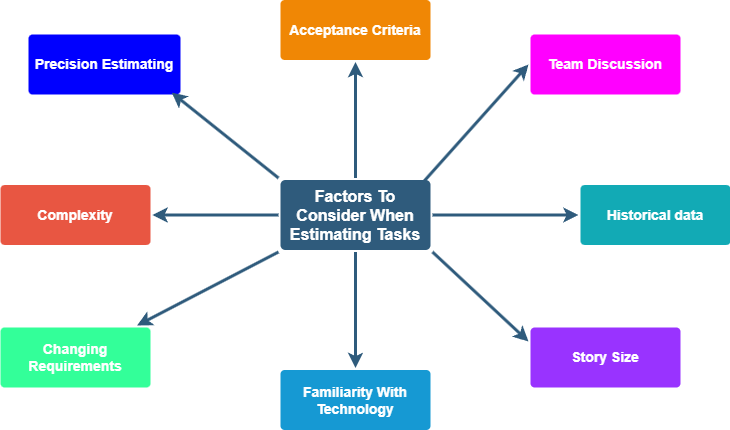

The diagram above was exported from draw.io. Its source (the exported page's mxGraphModel, read from the mxfile embedded in the PNG):
<mxGraphModel dx="1444" dy="749" grid="0" gridSize="10" guides="1" tooltips="1" connect="1" arrows="1" fold="1" page="1" pageScale="1" pageWidth="1169" pageHeight="827" background="none" math="0" shadow="0">
  <root>
    <mxCell id="0" />
    <mxCell id="1" parent="0" />
    <mxCell id="1745" value="" style="edgeStyle=none;rounded=0;jumpStyle=none;html=1;shadow=0;labelBackgroundColor=none;startArrow=none;startFill=0;endArrow=classic;endFill=1;jettySize=auto;orthogonalLoop=1;strokeColor=#2F5B7C;strokeWidth=3;fontFamily=Helvetica;fontSize=16;fontColor=#23445D;spacing=5;" parent="1" source="1749" target="1764" edge="1">
      <mxGeometry relative="1" as="geometry" />
    </mxCell>
    <mxCell id="1746" value="" style="edgeStyle=none;rounded=0;jumpStyle=none;html=1;shadow=0;labelBackgroundColor=none;startArrow=none;startFill=0;endArrow=classic;endFill=1;jettySize=auto;orthogonalLoop=1;strokeColor=#2F5B7C;strokeWidth=3;fontFamily=Helvetica;fontSize=16;fontColor=#23445D;spacing=5;" parent="1" source="1749" target="1771" edge="1">
      <mxGeometry relative="1" as="geometry" />
    </mxCell>
    <mxCell id="1747" value="" style="edgeStyle=none;rounded=0;jumpStyle=none;html=1;shadow=0;labelBackgroundColor=none;startArrow=none;startFill=0;endArrow=classic;endFill=1;jettySize=auto;orthogonalLoop=1;strokeColor=#2F5B7C;strokeWidth=3;fontFamily=Helvetica;fontSize=16;fontColor=#23445D;spacing=5;" parent="1" source="1749" target="1760" edge="1">
      <mxGeometry relative="1" as="geometry" />
    </mxCell>
    <mxCell id="1748" value="" style="edgeStyle=none;rounded=0;jumpStyle=none;html=1;shadow=0;labelBackgroundColor=none;startArrow=none;startFill=0;endArrow=classic;endFill=1;jettySize=auto;orthogonalLoop=1;strokeColor=#2F5B7C;strokeWidth=3;fontFamily=Helvetica;fontSize=16;fontColor=#23445D;spacing=5;" parent="1" source="1749" target="1753" edge="1">
      <mxGeometry relative="1" as="geometry" />
    </mxCell>
    <mxCell id="1749" value="Factors To Consider When Estimating Tasks" style="rounded=1;whiteSpace=wrap;html=1;shadow=0;labelBackgroundColor=none;strokeColor=none;strokeWidth=3;fillColor=#2F5B7C;fontFamily=Helvetica;fontSize=16;fontColor=#FFFFFF;align=center;fontStyle=1;spacing=5;arcSize=7;perimeterSpacing=2;" parent="1" vertex="1">
      <mxGeometry x="495" y="380.5" width="150" height="70" as="geometry" />
    </mxCell>
    <mxCell id="1753" value="Complexity" style="rounded=1;whiteSpace=wrap;html=1;shadow=0;labelBackgroundColor=none;strokeColor=none;strokeWidth=3;fillColor=#e85642;fontFamily=Helvetica;fontSize=14;fontColor=#FFFFFF;align=center;spacing=5;fontStyle=1;arcSize=7;perimeterSpacing=2;" parent="1" vertex="1">
      <mxGeometry x="215" y="385.5" width="150" height="60" as="geometry" />
    </mxCell>
    <mxCell id="1760" value="Familiarity With Technology" style="rounded=1;whiteSpace=wrap;html=1;shadow=0;labelBackgroundColor=none;strokeColor=none;strokeWidth=3;fillColor=#1699d3;fontFamily=Helvetica;fontSize=14;fontColor=#FFFFFF;align=center;spacing=5;fontStyle=1;arcSize=7;perimeterSpacing=2;" parent="1" vertex="1">
      <mxGeometry x="495" y="570.5" width="150" height="60" as="geometry" />
    </mxCell>
    <mxCell id="1764" value="Acceptance Criteria" style="rounded=1;whiteSpace=wrap;html=1;shadow=0;labelBackgroundColor=none;strokeColor=none;strokeWidth=3;fillColor=#F08705;fontFamily=Helvetica;fontSize=14;fontColor=#FFFFFF;align=center;spacing=5;fontStyle=1;arcSize=7;perimeterSpacing=2;" parent="1" vertex="1">
      <mxGeometry x="495" y="200.5" width="150" height="60" as="geometry" />
    </mxCell>
    <mxCell id="1771" value="Historical data" style="rounded=1;whiteSpace=wrap;html=1;shadow=0;labelBackgroundColor=none;strokeColor=none;strokeWidth=3;fillColor=#12aab5;fontFamily=Helvetica;fontSize=14;fontColor=#FFFFFF;align=center;spacing=5;fontStyle=1;arcSize=7;perimeterSpacing=2;" parent="1" vertex="1">
      <mxGeometry x="795" y="385.4999999999999" width="150" height="60" as="geometry" />
    </mxCell>
    <mxCell id="Sa9ZKQuhhmaHrtBjITX3-1779" value="" style="edgeStyle=none;rounded=0;jumpStyle=none;html=1;shadow=0;labelBackgroundColor=none;startArrow=none;startFill=0;endArrow=classic;endFill=1;jettySize=auto;orthogonalLoop=1;strokeColor=#2F5B7C;strokeWidth=3;fontFamily=Helvetica;fontSize=16;fontColor=#23445D;spacing=5;entryX=0;entryY=0.5;entryDx=0;entryDy=0;" edge="1" parent="1" target="Sa9ZKQuhhmaHrtBjITX3-1780">
      <mxGeometry relative="1" as="geometry">
        <mxPoint x="632" y="389" as="sourcePoint" />
        <mxPoint x="779" y="288" as="targetPoint" />
      </mxGeometry>
    </mxCell>
    <mxCell id="Sa9ZKQuhhmaHrtBjITX3-1780" value="Team Discussion" style="rounded=1;whiteSpace=wrap;html=1;shadow=0;labelBackgroundColor=none;strokeColor=none;strokeWidth=3;fillColor=#FF00FF;fontFamily=Helvetica;fontSize=14;fontColor=#FFFFFF;align=center;spacing=5;fontStyle=1;arcSize=7;perimeterSpacing=2;" vertex="1" parent="1">
      <mxGeometry x="745" y="234.9999999999999" width="150" height="60" as="geometry" />
    </mxCell>
    <mxCell id="Sa9ZKQuhhmaHrtBjITX3-1781" value="Changing Requirements" style="rounded=1;whiteSpace=wrap;html=1;shadow=0;labelBackgroundColor=none;strokeColor=none;strokeWidth=3;fillColor=#33FF99;fontFamily=Helvetica;fontSize=14;fontColor=#FFFFFF;align=center;spacing=5;fontStyle=1;arcSize=7;perimeterSpacing=2;" vertex="1" parent="1">
      <mxGeometry x="215" y="527.9999999999999" width="150" height="60" as="geometry" />
    </mxCell>
    <mxCell id="Sa9ZKQuhhmaHrtBjITX3-1782" value="" style="edgeStyle=none;rounded=0;jumpStyle=none;html=1;shadow=0;labelBackgroundColor=none;startArrow=none;startFill=0;endArrow=classic;endFill=1;jettySize=auto;orthogonalLoop=1;strokeColor=#2F5B7C;strokeWidth=3;fontFamily=Helvetica;fontSize=16;fontColor=#23445D;spacing=5;exitX=0;exitY=1;exitDx=0;exitDy=0;" edge="1" parent="1" source="1749" target="Sa9ZKQuhhmaHrtBjITX3-1781">
      <mxGeometry relative="1" as="geometry">
        <mxPoint x="362" y="548" as="sourcePoint" />
        <mxPoint x="515" y="421" as="targetPoint" />
      </mxGeometry>
    </mxCell>
    <mxCell id="Sa9ZKQuhhmaHrtBjITX3-1783" value="Precision Estimating" style="rounded=1;whiteSpace=wrap;html=1;shadow=0;labelBackgroundColor=none;strokeColor=none;strokeWidth=3;fillColor=#0000FF;fontFamily=Helvetica;fontSize=14;fontColor=#FFFFFF;align=center;spacing=5;fontStyle=1;arcSize=7;perimeterSpacing=2;" vertex="1" parent="1">
      <mxGeometry x="243" y="235" width="152" height="60" as="geometry" />
    </mxCell>
    <mxCell id="Sa9ZKQuhhmaHrtBjITX3-1784" value="Story Size" style="rounded=1;whiteSpace=wrap;html=1;shadow=0;labelBackgroundColor=none;strokeColor=none;strokeWidth=3;fillColor=#9933FF;fontFamily=Helvetica;fontSize=14;fontColor=#FFFFFF;align=center;spacing=5;fontStyle=1;arcSize=7;perimeterSpacing=2;" vertex="1" parent="1">
      <mxGeometry x="745" y="527.9999999999999" width="150" height="60" as="geometry" />
    </mxCell>
    <mxCell id="Sa9ZKQuhhmaHrtBjITX3-1785" value="" style="edgeStyle=none;rounded=0;jumpStyle=none;html=1;shadow=0;labelBackgroundColor=none;startArrow=none;startFill=0;endArrow=classic;endFill=1;jettySize=auto;orthogonalLoop=1;strokeColor=#2F5B7C;strokeWidth=3;fontFamily=Helvetica;fontSize=16;fontColor=#23445D;spacing=5;exitX=0;exitY=0;exitDx=0;exitDy=0;entryX=0.931;entryY=0.94;entryDx=0;entryDy=0;entryPerimeter=0;" edge="1" parent="1" source="1749" target="Sa9ZKQuhhmaHrtBjITX3-1783">
      <mxGeometry relative="1" as="geometry">
        <mxPoint x="541" y="385.5" as="sourcePoint" />
        <mxPoint x="407" y="301" as="targetPoint" />
      </mxGeometry>
    </mxCell>
    <mxCell id="Sa9ZKQuhhmaHrtBjITX3-1786" value="" style="edgeStyle=none;rounded=0;jumpStyle=none;html=1;shadow=0;labelBackgroundColor=none;startArrow=none;startFill=0;endArrow=classic;endFill=1;jettySize=auto;orthogonalLoop=1;strokeColor=#2F5B7C;strokeWidth=3;fontFamily=Helvetica;fontSize=16;fontColor=#23445D;spacing=5;entryX=0;entryY=0.25;entryDx=0;entryDy=0;exitX=1;exitY=1;exitDx=0;exitDy=0;" edge="1" parent="1" source="1749" target="Sa9ZKQuhhmaHrtBjITX3-1784">
      <mxGeometry relative="1" as="geometry">
        <mxPoint x="750" y="459" as="sourcePoint" />
        <mxPoint x="622" y="445.5" as="targetPoint" />
      </mxGeometry>
    </mxCell>
  </root>
</mxGraphModel>